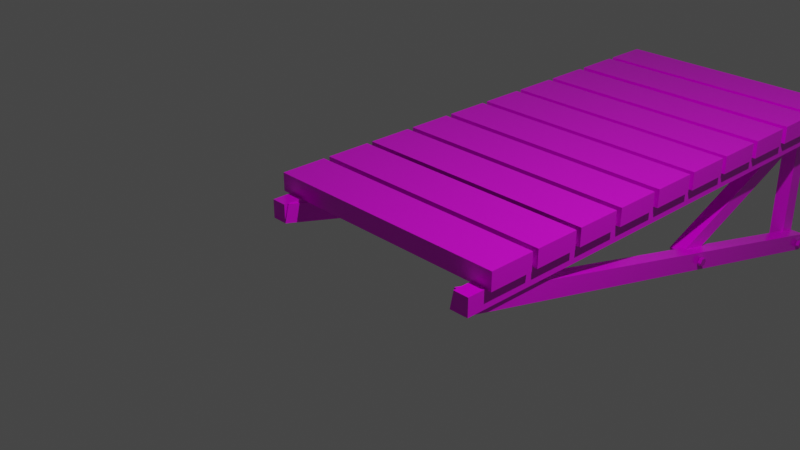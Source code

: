 # Source: pier.blend  (saved by Blender 2.80.75; exported with 4.5.12 LTS)
import bpy
from mathutils import Matrix  # noqa: F401  (used for matrix-valued properties, if any)

bpy.ops.wm.read_factory_settings(use_empty=True)
scene = bpy.context.scene
scene.name = 'Scene'

# ---- collections
col_pier = bpy.data.collections.new('Pier'); scene.collection.children.link(col_pier)
col_environment = bpy.data.collections.new('Environment'); scene.collection.children.link(col_environment)

# ---- images (referenced by path relative to the original .blend; pixels are not part of the script)
import os
ASSET_DIR = os.environ.get("B2B_ASSET_DIR", "")  # directory of the original .blend (textures are referenced by path, not embedded)
HERE = os.path.dirname(os.path.abspath(__file__))  # packed textures are extracted next to this script under _unpacked/

def load_image(name, relpath, width, height, colorspace="sRGB"):
    """Load a texture the original file referenced (path relative to the .blend, or extracted next to this script)."""
    p = next((c for c in (os.path.join(HERE, relpath), os.path.join(ASSET_DIR, relpath)) if relpath and os.path.exists(c)), "")
    if p:
        img = bpy.data.images.load(p, check_existing=True)
        img.name = name
    else:  # same state as the original file: an image datablock whose file is absent (Cycles renders it pink)
        img = bpy.data.images.new(name, width, height)
        img.source = "FILE"
        img.filepath = "//" + (relpath or name)
    img.colorspace_settings.name = colorspace
    return img
img_wooden_table_jpg = load_image('wooden_table.jpg', 'wooden_table.jpg', 1024, 1024, 'sRGB')
img_metal_pipe_jpg = load_image('metal_pipe.jpg', 'metal_pipe.jpg', 1024, 1024, 'sRGB')

# ---- materials (node trees are filled in below, after node groups)
mat_material = bpy.data.materials.new('Material')
mat_material.alpha_threshold = 0.0
mat_material.use_transparent_shadow = False
mat_material.line_color = (0.0, 0.0, 0.0, 1.0)
mat_material_001 = bpy.data.materials.new('Material.001')
mat_material_001.use_transparent_shadow = False

# ---- material node trees
mat_material.use_nodes = True; mat_material.node_tree.nodes.clear()
_N = mat_material.node_tree.nodes; _L = mat_material.node_tree.links
n0 = _N.new('ShaderNodeBsdfPrincipled'); n0.name = 'Principled BSDF'; n0.location = (-77, 272)
n0.distribution = 'GGX'
n0.subsurface_method = 'BURLEY'
n0.inputs[2].default_value = 0.2411
n0.inputs[3].default_value = 1.45
n0.inputs[27].default_value = (0.0, 0.0, 0.0, 1.0)
n0.inputs[28].default_value = 1.0
n1 = _N.new('ShaderNodeTexImage'); n1.name = 'Image Texture'; n1.location = (-423, 267)
n1.image = img_wooden_table_jpg
n2 = _N.new('ShaderNodeOutputMaterial'); n2.name = 'Material Output'; n2.location = (489, 263)
n3 = _N.new('ShaderNodeDisplacement'); n3.name = 'Displacement'; n3.location = (251, 141)
n3.inputs[0].default_value = 0.7
n3.inputs[2].default_value = 1.0
_L.new(n0.outputs[0], n2.inputs[0])
_L.new(n1.outputs[0], n0.inputs[0])
_L.new(n3.outputs[0], n2.inputs[2])
_L.new(n1.outputs[0], n3.inputs[3])
n2.is_active_output = True
mat_material_001.use_nodes = True; mat_material_001.node_tree.nodes.clear()
_N = mat_material_001.node_tree.nodes; _L = mat_material_001.node_tree.links
n0 = _N.new('ShaderNodeOutputMaterial'); n0.name = 'Material Output'; n0.location = (300, 300)
n1 = _N.new('ShaderNodeBsdfPrincipled'); n1.name = 'Principled BSDF'; n1.location = (10, 300)
n1.distribution = 'GGX'
n1.subsurface_method = 'BURLEY'
n1.inputs[1].default_value = 0.5047
n1.inputs[2].default_value = 0.2009
n1.inputs[3].default_value = 1.45
n1.inputs[13].default_value = 0.7523
n1.inputs[27].default_value = (0.0, 0.0, 0.0, 1.0)
n1.inputs[28].default_value = 1.0
n2 = _N.new('ShaderNodeTexImage'); n2.name = 'Image Texture'; n2.location = (-280, 280)
n2.image = img_metal_pipe_jpg
_L.new(n1.outputs[0], n0.inputs[0])
_L.new(n2.outputs[0], n1.inputs[0])
n0.is_active_output = True

# ---- world
world_world = bpy.data.worlds.new('World'); scene.world = world_world
world_world.use_nodes = True; world_world.node_tree.nodes.clear()
_N = world_world.node_tree.nodes; _L = world_world.node_tree.links
n0 = _N.new('ShaderNodeOutputWorld'); n0.name = 'World Output'; n0.location = (300, 300)
n1 = _N.new('ShaderNodeBackground'); n1.name = 'Background'; n1.location = (10, 300)
n1.inputs[0].default_value = (0.05088, 0.05088, 0.05088, 1.0)
_L.new(n1.outputs[0], n0.inputs[0])
n0.is_active_output = True
world_world.color = (0.05088, 0.05088, 0.05088)
world_world.use_sun_shadow = False
world_world.sun_shadow_jitter_overblur = 0.0

# ---- cameras
cam_camera = bpy.data.cameras.new('Camera')
cam_camera.clip_end = 100.0
cam_camera.ortho_scale = 7.314

# ---- lights
light_light = bpy.data.lights.new('Light', 'POINT')
light_light.transmission_factor = 0.0
light_light.energy = 1000.0
light_light.shadow_soft_size = 0.1
light_light.shadow_maximum_resolution = 0.006
light_light.use_absolute_resolution = True

# ---- meshes
me_cube = bpy.data.meshes.new('Cube')
me_cube.from_pydata([(0.4836, 1.0, 1.0), (0.4836, 1.0, -1.0), (0.4836, -1.0, 1.0), (0.4836, -1.0, -1.0), (-0.4836, 1.0, 1.0), (-0.4836, 1.0, -1.0), (-0.4836, -1.0, 1.0), (-0.4836, -1.0, -1.0)], [], [(0, 4, 6, 2), (3, 2, 6, 7), (7, 6, 4, 5), (5, 1, 3, 7), (1, 0, 2, 3), (5, 4, 0, 1)])
_uv = me_cube.uv_layers.new(name='UVMap')
_uv.uv.foreach_set('vector', [0.7756, 0.9945, 0.05149, 0.9945, 0.05149, 0.7745, 0.7756, 0.7745, 0.7376, 0.4408, 0.07067, 0.4408, 0.07067, 0.3334, 0.7376, 0.3334, 0.452, 0.577, 0.548, 0.577, 0.548, 0.673, 0.452, 0.673, 0.6897, 0.2288, 0.05681, 0.2288, 0.05681, 0.01013, 0.6897, 0.01013, 0.1684, 0.6228, 0.3175, 0.6228, 0.3175, 0.7718, 0.1684, 0.7718, 0.7901, 0.2058, 0.03046, 0.2058, 0.03046, 0.08604, 0.7901, 0.08604])
me_cube.materials.append(mat_material)
me_cube.use_remesh_preserve_volume = False
me_cube.use_remesh_preserve_attributes = False
me_cube.use_mirror_vertex_groups = False
me_cube.update()
me_cube_001 = bpy.data.meshes.new('Cube.001')
me_cube_001.from_pydata([(0.4836, 1.0, 1.0), (0.4836, 1.0, -1.0), (0.4836, -1.0, 1.0), (0.4836, -1.0, -1.0), (-0.4836, 1.0, 1.0), (-0.4836, 1.0, -1.0), (-0.4836, -1.0, 1.0), (-0.4836, -1.0, -1.0)], [], [(0, 4, 6, 2), (3, 2, 6, 7), (7, 6, 4, 5), (5, 1, 3, 7), (1, 0, 2, 3), (5, 4, 0, 1)])
_uv = me_cube_001.uv_layers.new(name='UVMap')
_uv.uv.foreach_set('vector', [0.7756, 0.9945, 0.05149, 0.9945, 0.05149, 0.7745, 0.7756, 0.7745, 0.7376, 0.4408, 0.07067, 0.4408, 0.07067, 0.3334, 0.7376, 0.3334, 0.452, 0.577, 0.548, 0.577, 0.548, 0.673, 0.452, 0.673, 0.6897, 0.2288, 0.05681, 0.2288, 0.05681, 0.01013, 0.6897, 0.01013, 0.1684, 0.6228, 0.3175, 0.6228, 0.3175, 0.7718, 0.1684, 0.7718, 0.7901, 0.2058, 0.03046, 0.2058, 0.03046, 0.08604, 0.7901, 0.08604])
me_cube_001.materials.append(mat_material)
me_cube_001.use_remesh_preserve_volume = False
me_cube_001.use_remesh_preserve_attributes = False
me_cube_001.use_mirror_vertex_groups = False
me_cube_001.update()
me_cube_002 = bpy.data.meshes.new('Cube.002')
me_cube_002.from_pydata([(0.4836, 1.0, 1.0), (0.4836, 1.0, -1.0), (0.4836, -1.0, 1.0), (0.4836, -1.0, -1.0), (-0.4836, 1.0, 1.0), (-0.4836, 1.0, -1.0), (-0.4836, -1.0, 1.0), (-0.4836, -1.0, -1.0)], [], [(0, 4, 6, 2), (3, 2, 6, 7), (7, 6, 4, 5), (5, 1, 3, 7), (1, 0, 2, 3), (5, 4, 0, 1)])
_uv = me_cube_002.uv_layers.new(name='UVMap')
_uv.uv.foreach_set('vector', [0.7756, 0.9945, 0.05149, 0.9945, 0.05149, 0.7745, 0.7756, 0.7745, 0.7376, 0.4408, 0.07067, 0.4408, 0.07067, 0.3334, 0.7376, 0.3334, 0.452, 0.577, 0.548, 0.577, 0.548, 0.673, 0.452, 0.673, 0.6897, 0.2288, 0.05681, 0.2288, 0.05681, 0.01013, 0.6897, 0.01013, 0.1684, 0.6228, 0.3175, 0.6228, 0.3175, 0.7718, 0.1684, 0.7718, 0.7901, 0.2058, 0.03046, 0.2058, 0.03046, 0.08604, 0.7901, 0.08604])
me_cube_002.materials.append(mat_material)
me_cube_002.use_remesh_preserve_volume = False
me_cube_002.use_remesh_preserve_attributes = False
me_cube_002.use_mirror_vertex_groups = False
me_cube_002.update()
me_cube_003 = bpy.data.meshes.new('Cube.003')
me_cube_003.from_pydata([(0.4836, 1.0, 1.0), (0.4836, 1.0, -1.0), (0.4836, -1.0, 1.0), (0.4836, -1.0, -1.0), (-0.4836, 1.0, 1.0), (-0.4836, 1.0, -1.0), (-0.4836, -1.0, 1.0), (-0.4836, -1.0, -1.0)], [], [(0, 4, 6, 2), (3, 2, 6, 7), (7, 6, 4, 5), (5, 1, 3, 7), (1, 0, 2, 3), (5, 4, 0, 1)])
_uv = me_cube_003.uv_layers.new(name='UVMap')
_uv.uv.foreach_set('vector', [0.7756, 0.9945, 0.05149, 0.9945, 0.05149, 0.7745, 0.7756, 0.7745, 0.7376, 0.4408, 0.07067, 0.4408, 0.07067, 0.3334, 0.7376, 0.3334, 0.452, 0.577, 0.548, 0.577, 0.548, 0.673, 0.452, 0.673, 0.6897, 0.2288, 0.05681, 0.2288, 0.05681, 0.01013, 0.6897, 0.01013, 0.1684, 0.6228, 0.3175, 0.6228, 0.3175, 0.7718, 0.1684, 0.7718, 0.7901, 0.2058, 0.03046, 0.2058, 0.03046, 0.08604, 0.7901, 0.08604])
me_cube_003.materials.append(mat_material)
me_cube_003.use_remesh_preserve_volume = False
me_cube_003.use_remesh_preserve_attributes = False
me_cube_003.use_mirror_vertex_groups = False
me_cube_003.update()
me_cube_004 = bpy.data.meshes.new('Cube.004')
me_cube_004.from_pydata([(0.4836, 1.0, 1.0), (0.4836, 1.0, -1.0), (0.4836, -1.0, 1.0), (0.4836, -1.0, -1.0), (-0.4836, 1.0, 1.0), (-0.4836, 1.0, -1.0), (-0.4836, -1.0, 1.0), (-0.4836, -1.0, -1.0)], [], [(0, 4, 6, 2), (3, 2, 6, 7), (7, 6, 4, 5), (5, 1, 3, 7), (1, 0, 2, 3), (5, 4, 0, 1)])
_uv = me_cube_004.uv_layers.new(name='UVMap')
_uv.uv.foreach_set('vector', [0.7214, 0.919, 0.1079, 0.919, 0.1079, 0.7326, 0.7214, 0.7326, 0.6892, 0.45, 0.1242, 0.45, 0.1242, 0.359, 0.6892, 0.359, 0.4472, 0.5653, 0.5286, 0.5653, 0.5286, 0.6467, 0.4472, 0.6467, 0.7333, 0.2674, 0.1125, 0.2704, 0.1125, 0.0851, 0.7333, 0.08211, 0.207, 0.6041, 0.3333, 0.6041, 0.3333, 0.7304, 0.207, 0.7304, 0.7337, 0.2509, 0.03281, 0.2535, 0.03281, 0.1337, 0.7337, 0.1494])
me_cube_004.materials.append(mat_material)
me_cube_004.use_remesh_preserve_volume = False
me_cube_004.use_remesh_preserve_attributes = False
me_cube_004.use_mirror_vertex_groups = False
me_cube_004.update()
me_cube_005 = bpy.data.meshes.new('Cube.005')
me_cube_005.from_pydata([(0.4836, 1.0, 1.0), (0.4836, 1.0, -1.0), (0.4836, -1.0, 1.0), (0.4836, -1.0, -1.0), (-0.4836, 1.0, 1.0), (-0.4836, 1.0, -1.0), (-0.4836, -1.0, 1.0), (-0.4836, -1.0, -1.0)], [], [(0, 4, 6, 2), (3, 2, 6, 7), (7, 6, 4, 5), (5, 1, 3, 7), (1, 0, 2, 3), (5, 4, 0, 1)])
_uv = me_cube_005.uv_layers.new(name='UVMap')
_uv.uv.foreach_set('vector', [0.7756, 0.9945, 0.05149, 0.9945, 0.05149, 0.7745, 0.7756, 0.7745, 0.7376, 0.4408, 0.07067, 0.4408, 0.07067, 0.3334, 0.7376, 0.3334, 0.452, 0.577, 0.548, 0.577, 0.548, 0.673, 0.452, 0.673, 0.6897, 0.2288, 0.05681, 0.2288, 0.05681, 0.01013, 0.6897, 0.01013, 0.1684, 0.6228, 0.3175, 0.6228, 0.3175, 0.7718, 0.1684, 0.7718, 0.7901, 0.2058, 0.03046, 0.2058, 0.03046, 0.08604, 0.7901, 0.08604])
me_cube_005.materials.append(mat_material)
me_cube_005.use_remesh_preserve_volume = False
me_cube_005.use_remesh_preserve_attributes = False
me_cube_005.use_mirror_vertex_groups = False
me_cube_005.update()
me_cube_006 = bpy.data.meshes.new('Cube.006')
me_cube_006.from_pydata([(0.4836, 1.0, 1.0), (0.4836, 1.0, -1.0), (0.4836, -1.0, 1.0), (0.4836, -1.0, -1.0), (-0.4836, 1.0, 1.0), (-0.4836, 1.0, -1.0), (-0.4836, -1.0, 1.0), (-0.4836, -1.0, -1.0)], [], [(0, 4, 6, 2), (3, 2, 6, 7), (7, 6, 4, 5), (5, 1, 3, 7), (1, 0, 2, 3), (5, 4, 0, 1)])
_uv = me_cube_006.uv_layers.new(name='UVMap')
_uv.uv.foreach_set('vector', [0.5855, 0.9171, 0.01672, 0.9171, 0.01672, 0.7443, 0.5855, 0.7443, 0.5556, 0.4822, 0.03178, 0.4822, 0.03178, 0.3979, 0.5556, 0.3979, 0.3313, 0.5892, 0.4067, 0.5892, 0.4067, 0.6646, 0.3313, 0.6646, 0.5179, 0.3157, 0.0209, 0.3157, 0.0209, 0.144, 0.5179, 0.144, 0.1086, 0.6252, 0.2256, 0.6252, 0.2256, 0.7422, 0.1086, 0.7422, 0.5969, 0.2977, 0.0002033, 0.2977, 0.0002032, 0.2036, 0.5969, 0.2036])
me_cube_006.materials.append(mat_material)
me_cube_006.use_remesh_preserve_volume = False
me_cube_006.use_remesh_preserve_attributes = False
me_cube_006.use_mirror_vertex_groups = False
me_cube_006.update()
me_cube_007 = bpy.data.meshes.new('Cube.007')
me_cube_007.from_pydata([(0.4836, 1.0, 1.0), (0.4836, 1.0, -1.0), (0.4836, -1.0, 1.0), (0.4836, -1.0, -1.0), (-0.4836, 1.0, 1.0), (-0.4836, 1.0, -1.0), (-0.4836, -1.0, 1.0), (-0.4836, -1.0, -1.0)], [], [(0, 4, 6, 2), (3, 2, 6, 7), (7, 6, 4, 5), (5, 1, 3, 7), (1, 0, 2, 3), (5, 4, 0, 1)])
_uv = me_cube_007.uv_layers.new(name='UVMap')
_uv.uv.foreach_set('vector', [0.7756, 0.9945, 0.05149, 0.9945, 0.05149, 0.7745, 0.7756, 0.7745, 0.7376, 0.4408, 0.07067, 0.4408, 0.07067, 0.3334, 0.7376, 0.3334, 0.452, 0.577, 0.548, 0.577, 0.548, 0.673, 0.452, 0.673, 0.6897, 0.2288, 0.05681, 0.2288, 0.05681, 0.01013, 0.6897, 0.01013, 0.1684, 0.6228, 0.3175, 0.6228, 0.3175, 0.7718, 0.1684, 0.7718, 0.7901, 0.2058, 0.03046, 0.2058, 0.03046, 0.08604, 0.7901, 0.08604])
me_cube_007.materials.append(mat_material)
me_cube_007.use_remesh_preserve_volume = False
me_cube_007.use_remesh_preserve_attributes = False
me_cube_007.use_mirror_vertex_groups = False
me_cube_007.update()
me_cube_008 = bpy.data.meshes.new('Cube.008')
me_cube_008.from_pydata([(0.4836, 1.0, 1.0), (0.4836, 1.0, -1.0), (0.4836, -1.0, 1.0), (0.4836, -1.0, -1.0), (-0.4836, 1.0, 1.0), (-0.4836, 1.0, -1.0), (-0.4836, -1.0, 1.0), (-0.4836, -1.0, -1.0)], [], [(0, 4, 6, 2), (3, 2, 6, 7), (7, 6, 4, 5), (5, 1, 3, 7), (1, 0, 2, 3), (5, 4, 0, 1)])
_uv = me_cube_008.uv_layers.new(name='UVMap')
_uv.uv.foreach_set('vector', [0.7756, 0.9945, 0.05149, 0.9945, 0.05149, 0.7745, 0.7756, 0.7745, 0.7376, 0.4408, 0.07067, 0.4408, 0.07067, 0.3334, 0.7376, 0.3334, 0.452, 0.577, 0.548, 0.577, 0.548, 0.673, 0.452, 0.673, 0.6897, 0.2288, 0.05681, 0.2288, 0.05681, 0.01013, 0.6897, 0.01013, 0.1684, 0.6228, 0.3175, 0.6228, 0.3175, 0.7718, 0.1684, 0.7718, 0.7901, 0.2058, 0.03046, 0.2058, 0.03046, 0.08604, 0.7901, 0.08604])
me_cube_008.materials.append(mat_material)
me_cube_008.use_remesh_preserve_volume = False
me_cube_008.use_remesh_preserve_attributes = False
me_cube_008.use_mirror_vertex_groups = False
me_cube_008.update()
me_cube_009 = bpy.data.meshes.new('Cube.009')
me_cube_009.from_pydata([(0.4836, 1.0, 1.0), (0.4836, 1.0, -1.0), (0.4836, -1.0, 1.0), (0.4836, -1.0, -1.0), (-0.4836, 1.0, 1.0), (-0.4836, 1.0, -1.0), (-0.4836, -1.0, 1.0), (-0.4836, -1.0, -1.0)], [], [(0, 4, 6, 2), (3, 2, 6, 7), (7, 6, 4, 5), (5, 1, 3, 7), (1, 0, 2, 3), (5, 4, 0, 1)])
_uv = me_cube_009.uv_layers.new(name='UVMap')
_uv.uv.foreach_set('vector', [0.7756, 0.9945, 0.05149, 0.9945, 0.05149, 0.7745, 0.7756, 0.7745, 0.7376, 0.4408, 0.07067, 0.4408, 0.07067, 0.3334, 0.7376, 0.3334, 0.452, 0.577, 0.548, 0.577, 0.548, 0.673, 0.452, 0.673, 0.6897, 0.2288, 0.05681, 0.2288, 0.05681, 0.01013, 0.6897, 0.01013, 0.1684, 0.6228, 0.3175, 0.6228, 0.3175, 0.7718, 0.1684, 0.7718, 0.7901, 0.2058, 0.03046, 0.2058, 0.03046, 0.08604, 0.7901, 0.08604])
me_cube_009.materials.append(mat_material)
me_cube_009.use_remesh_preserve_volume = False
me_cube_009.use_remesh_preserve_attributes = False
me_cube_009.use_mirror_vertex_groups = False
me_cube_009.update()
me_cube_010 = bpy.data.meshes.new('Cube.010')
me_cube_010.from_pydata([(0.4836, 1.0, 1.0), (0.4836, 1.0, -1.0), (0.4836, -1.0, 1.0), (0.4836, -1.0, -1.0), (-0.4836, 1.0, 1.0), (-0.4836, 1.0, -1.0), (-0.4836, -1.0, 1.0), (-0.4836, -1.0, -1.0)], [], [(0, 4, 6, 2), (3, 2, 6, 7), (7, 6, 4, 5), (5, 1, 3, 7), (1, 0, 2, 3), (5, 4, 0, 1)])
_uv = me_cube_010.uv_layers.new(name='UVMap')
_uv.uv.foreach_set('vector', [0.5855, 0.9171, 0.01672, 0.9171, 0.01672, 0.7443, 0.5855, 0.7443, 0.5556, 0.4822, 0.03178, 0.4822, 0.03178, 0.3979, 0.5556, 0.3979, 0.3313, 0.5892, 0.4067, 0.5892, 0.4067, 0.6646, 0.3313, 0.6646, 0.5179, 0.3157, 0.0209, 0.3157, 0.0209, 0.144, 0.5179, 0.144, 0.1086, 0.6252, 0.2256, 0.6252, 0.2256, 0.7422, 0.1086, 0.7422, 0.5969, 0.2977, 0.0002033, 0.2977, 0.0002032, 0.2036, 0.5969, 0.2036])
me_cube_010.materials.append(mat_material)
me_cube_010.use_remesh_preserve_volume = False
me_cube_010.use_remesh_preserve_attributes = False
me_cube_010.use_mirror_vertex_groups = False
me_cube_010.update()
me_cube_011 = bpy.data.meshes.new('Cube.011')
me_cube_011.from_pydata([(0.4836, 1.0, 1.0), (0.4836, 1.0, -1.0), (0.4836, -1.0, 1.0), (0.4836, -1.0, -1.0), (-0.4836, 1.0, 1.0), (-0.4836, 1.0, -1.0), (-0.4836, -1.0, 1.0), (-0.4836, -1.0, -1.0)], [], [(0, 4, 6, 2), (3, 2, 6, 7), (7, 6, 4, 5), (5, 1, 3, 7), (1, 0, 2, 3), (5, 4, 0, 1)])
_uv = me_cube_011.uv_layers.new(name='UVMap')
_uv.uv.foreach_set('vector', [0.5855, 0.9171, 0.01672, 0.9171, 0.01672, 0.7443, 0.5855, 0.7443, 0.5556, 0.4822, 0.03178, 0.4822, 0.03178, 0.3979, 0.5556, 0.3979, 0.3313, 0.5892, 0.4067, 0.5892, 0.4067, 0.6646, 0.3313, 0.6646, 0.5179, 0.3157, 0.0209, 0.3157, 0.0209, 0.144, 0.5179, 0.144, 0.1086, 0.6252, 0.2256, 0.6252, 0.2256, 0.7422, 0.1086, 0.7422, 0.5969, 0.2977, 0.0002033, 0.2977, 0.0002032, 0.2036, 0.5969, 0.2036])
me_cube_011.materials.append(mat_material)
me_cube_011.use_remesh_preserve_volume = False
me_cube_011.use_remesh_preserve_attributes = False
me_cube_011.use_mirror_vertex_groups = False
me_cube_011.update()
me_cube_012 = bpy.data.meshes.new('Cube.012')
me_cube_012.from_pydata([(0.4836, 1.0, 1.0), (0.4836, 1.0, -1.0), (0.4836, -1.0, 1.0), (0.4836, -1.0, -1.0), (-0.4836, 1.0, 1.0), (-0.4836, 1.0, -1.0), (-0.4836, -1.0, 1.0), (-0.4836, -1.0, -1.0)], [], [(0, 4, 6, 2), (3, 2, 6, 7), (7, 6, 4, 5), (5, 1, 3, 7), (1, 0, 2, 3), (5, 4, 0, 1)])
_uv = me_cube_012.uv_layers.new(name='UVMap')
_uv.uv.foreach_set('vector', [0.5855, 0.9171, 0.01672, 0.9171, 0.01672, 0.7443, 0.5855, 0.7443, 0.5556, 0.4822, 0.03178, 0.4822, 0.03178, 0.3979, 0.5556, 0.3979, 0.3313, 0.5892, 0.4067, 0.5892, 0.4067, 0.6646, 0.3313, 0.6646, 0.5179, 0.3157, 0.0209, 0.3157, 0.0209, 0.144, 0.5179, 0.144, 0.1086, 0.6252, 0.2256, 0.6252, 0.2256, 0.7422, 0.1086, 0.7422, 0.5969, 0.2977, 0.0002033, 0.2977, 0.0002032, 0.2036, 0.5969, 0.2036])
me_cube_012.materials.append(mat_material)
me_cube_012.use_remesh_preserve_volume = False
me_cube_012.use_remesh_preserve_attributes = False
me_cube_012.use_mirror_vertex_groups = False
me_cube_012.update()
me_cube_013 = bpy.data.meshes.new('Cube.013')
me_cube_013.from_pydata([(0.4836, 1.0, 1.0), (0.4836, 1.0, -1.0), (0.4836, -1.0, 1.0), (0.4836, -1.0, -1.0), (-0.4836, 1.0, 1.0), (-0.4836, 1.0, -1.0), (-0.4836, -1.0, 1.0), (-0.4836, -1.0, -1.0)], [], [(0, 4, 6, 2), (3, 2, 6, 7), (7, 6, 4, 5), (5, 1, 3, 7), (1, 0, 2, 3), (5, 4, 0, 1)])
_uv = me_cube_013.uv_layers.new(name='UVMap')
_uv.uv.foreach_set('vector', [0.9532, 0.9304, 0.03748, 0.9304, 0.03748, 0.7576, 0.9532, 0.7576, 0.9052, 0.4956, 0.06174, 0.4956, 0.06174, 0.4112, 0.9052, 0.4112, 0.5439, 0.6025, 0.6654, 0.6025, 0.6654, 0.678, 0.5439, 0.678, 0.8445, 0.3291, 0.04422, 0.3291, 0.04422, 0.1573, 0.8445, 0.1573, 0.1854, 0.6385, 0.3738, 0.6385, 0.3738, 0.7555, 0.1854, 0.7555, 0.9716, 0.311, 0.01089, 0.311, 0.01089, 0.2169, 0.9716, 0.2169])
me_cube_013.materials.append(mat_material)
me_cube_013.use_remesh_preserve_volume = False
me_cube_013.use_remesh_preserve_attributes = False
me_cube_013.use_mirror_vertex_groups = False
me_cube_013.update()
me_cube_014 = bpy.data.meshes.new('Cube.014')
me_cube_014.from_pydata([(0.4836, 1.0, 1.0), (0.4836, 1.0, -1.0), (0.4836, -1.0, 1.0), (0.4836, -1.0, -1.0), (-0.4836, 1.0, 1.0), (-0.4836, 1.0, -1.0), (-0.4836, -1.0, 1.0), (-0.4836, -1.0, -1.0)], [], [(0, 4, 6, 2), (3, 2, 6, 7), (7, 6, 4, 5), (5, 1, 3, 7), (1, 0, 2, 3), (5, 4, 0, 1)])
_uv = me_cube_014.uv_layers.new(name='UVMap')
_uv.uv.foreach_set('vector', [0.5855, 0.9171, 0.01672, 0.9171, 0.01672, 0.7443, 0.5855, 0.7443, 0.5556, 0.4822, 0.03178, 0.4822, 0.03178, 0.3979, 0.5556, 0.3979, 0.3313, 0.5892, 0.4067, 0.5892, 0.4067, 0.6646, 0.3313, 0.6646, 0.5179, 0.3157, 0.0209, 0.3157, 0.0209, 0.144, 0.5179, 0.144, 0.1086, 0.6252, 0.2256, 0.6252, 0.2256, 0.7422, 0.1086, 0.7422, 0.5969, 0.2977, 0.0002033, 0.2977, 0.0002032, 0.2036, 0.5969, 0.2036])
me_cube_014.materials.append(mat_material)
me_cube_014.use_remesh_preserve_volume = False
me_cube_014.use_remesh_preserve_attributes = False
me_cube_014.use_mirror_vertex_groups = False
me_cube_014.update()
me_cube_016 = bpy.data.meshes.new('Cube.016')
me_cube_016.from_pydata([(0.4836, 1.0, 1.0), (0.4836, 1.0, -1.0), (0.4836, -1.0, 1.0), (0.4836, -1.0, -1.0), (-0.4836, 1.0, 1.0), (-0.4836, 1.0, -1.0), (-0.4836, -1.0, 1.0), (-0.4836, -1.0, -1.0)], [], [(0, 4, 6, 2), (3, 2, 6, 7), (7, 6, 4, 5), (5, 1, 3, 7), (1, 0, 2, 3), (5, 4, 0, 1)])
_uv = me_cube_016.uv_layers.new(name='UVMap')
_uv.uv.foreach_set('vector', [0.9532, 0.9304, 0.03748, 0.9304, 0.03748, 0.7576, 0.9532, 0.7576, 0.9052, 0.4956, 0.06174, 0.4956, 0.06174, 0.4112, 0.9052, 0.4112, 0.5439, 0.6025, 0.6654, 0.6025, 0.6654, 0.678, 0.5439, 0.678, 0.8445, 0.3291, 0.04422, 0.3291, 0.04422, 0.1573, 0.8445, 0.1573, 0.1854, 0.6385, 0.3738, 0.6385, 0.3738, 0.7555, 0.1854, 0.7555, 0.9716, 0.311, 0.01089, 0.311, 0.01089, 0.2169, 0.9716, 0.2169])
me_cube_016.materials.append(mat_material)
me_cube_016.use_remesh_preserve_volume = False
me_cube_016.use_remesh_preserve_attributes = False
me_cube_016.use_mirror_vertex_groups = False
me_cube_016.update()
me_cube_017 = bpy.data.meshes.new('Cube.017')
me_cube_017.from_pydata([(0.4836, 1.0, 1.0), (0.4836, 1.0, -1.0), (0.4836, -1.0, 1.0), (0.4836, -1.0, -1.0), (-0.4836, 1.0, 1.0), (-0.4836, 1.0, -1.0), (-0.4836, -1.0, 1.0), (-0.4836, -1.0, -1.0)], [], [(0, 4, 6, 2), (3, 2, 6, 7), (7, 6, 4, 5), (5, 1, 3, 7), (1, 0, 2, 3), (5, 4, 0, 1)])
_uv = me_cube_017.uv_layers.new(name='UVMap')
_uv.uv.foreach_set('vector', [0.9532, 0.9304, 0.03748, 0.9304, 0.03748, 0.7576, 0.9532, 0.7576, 0.9052, 0.4956, 0.06174, 0.4956, 0.06174, 0.4112, 0.9052, 0.4112, 0.5439, 0.6025, 0.6654, 0.6025, 0.6654, 0.678, 0.5439, 0.678, 0.8445, 0.3291, 0.04422, 0.3291, 0.04422, 0.1573, 0.8445, 0.1573, 0.1854, 0.6385, 0.3738, 0.6385, 0.3738, 0.7555, 0.1854, 0.7555, 0.9716, 0.311, 0.01089, 0.311, 0.01089, 0.2169, 0.9716, 0.2169])
me_cube_017.materials.append(mat_material)
me_cube_017.use_remesh_preserve_volume = False
me_cube_017.use_remesh_preserve_attributes = False
me_cube_017.use_mirror_vertex_groups = False
me_cube_017.update()
me_cube_018 = bpy.data.meshes.new('Cube.018')
me_cube_018.from_pydata([(0.4836, 1.0, 1.0), (0.4836, 1.0, -1.0), (0.4836, -1.0, 1.0), (0.4836, -1.0, -1.0), (-0.4836, 1.0, 1.0), (-0.4836, 1.0, -1.0), (-0.4836, -1.0, 1.0), (-0.4836, -1.0, -1.0)], [], [(0, 4, 6, 2), (3, 2, 6, 7), (7, 6, 4, 5), (5, 1, 3, 7), (1, 0, 2, 3), (5, 4, 0, 1)])
_uv = me_cube_018.uv_layers.new(name='UVMap')
_uv.uv.foreach_set('vector', [0.9532, 0.9304, 0.03748, 0.9304, 0.03748, 0.7576, 0.9532, 0.7576, 0.9052, 0.4956, 0.06174, 0.4956, 0.06174, 0.4112, 0.9052, 0.4112, 0.5439, 0.6025, 0.6654, 0.6025, 0.6654, 0.678, 0.5439, 0.678, 0.8445, 0.3291, 0.04422, 0.3291, 0.04422, 0.1573, 0.8445, 0.1573, 0.1854, 0.6385, 0.3738, 0.6385, 0.3738, 0.7555, 0.1854, 0.7555, 0.9716, 0.311, 0.01089, 0.311, 0.01089, 0.2169, 0.9716, 0.2169])
me_cube_018.materials.append(mat_material)
me_cube_018.use_remesh_preserve_volume = False
me_cube_018.use_remesh_preserve_attributes = False
me_cube_018.use_mirror_vertex_groups = False
me_cube_018.update()
me_cylinder = bpy.data.meshes.new('Cylinder')
me_cylinder.from_pydata([(0.0, 1.0, -1.0), (0.0, 1.0, 1.0), (0.866, 0.5, -1.0), (0.866, 0.5, 1.0), (0.866, -0.5, -1.0), (0.866, -0.5, 1.0), (-8.742e-08, -1.0, -1.0), (-8.742e-08, -1.0, 1.0), (-0.866, -0.5, -1.0), (-0.866, -0.5, 1.0), (-0.866, 0.5, -1.0), (-0.866, 0.5, 1.0)], [], [(0, 1, 3, 2), (2, 3, 5, 4), (4, 5, 7, 6), (6, 7, 9, 8), (8, 9, 11, 10), (10, 11, 1, 0), (0, 2, 4, 6, 8, 10)])
_uv = me_cylinder.uv_layers.new(name='UVMap')
_uv.uv.foreach_set('vector', [1.0, 0.5, 1.0, 1.0, 0.8333, 1.0, 0.8333, 0.5, 0.8333, 0.5, 0.8333, 1.0, 0.6667, 1.0, 0.6667, 0.5, 0.6667, 0.5, 0.6667, 1.0, 0.5, 1.0, 0.5, 0.5, 0.5, 0.5, 0.5, 1.0, 0.3333, 1.0, 0.3333, 0.5, 0.3333, 0.5, 0.3333, 1.0, 0.1667, 1.0, 0.1667, 0.5, 0.1667, 0.5, 0.1667, 1.0, -8.941e-08, 1.0, -8.941e-08, 0.5, 0.75, 0.49, 0.9578, 0.37, 0.9578, 0.13, 0.75, 0.01, 0.5422, 0.13, 0.5422, 0.37])
me_cylinder.materials.append(mat_material_001)
me_cylinder.use_remesh_preserve_volume = False
me_cylinder.use_remesh_preserve_attributes = False
me_cylinder.use_mirror_vertex_groups = False
me_cylinder.update()
me_cylinder_001 = bpy.data.meshes.new('Cylinder.001')
me_cylinder_001.from_pydata([(0.0, 1.0, -1.0), (0.0, 1.0, 1.0), (0.866, 0.5, -1.0), (0.866, 0.5, 1.0), (0.866, -0.5, -1.0), (0.866, -0.5, 1.0), (-8.742e-08, -1.0, -1.0), (-8.742e-08, -1.0, 1.0), (-0.866, -0.5, -1.0), (-0.866, -0.5, 1.0), (-0.866, 0.5, -1.0), (-0.866, 0.5, 1.0)], [], [(0, 1, 3, 2), (2, 3, 5, 4), (4, 5, 7, 6), (6, 7, 9, 8), (8, 9, 11, 10), (10, 11, 1, 0), (0, 2, 4, 6, 8, 10)])
_uv = me_cylinder_001.uv_layers.new(name='UVMap')
_uv.uv.foreach_set('vector', [1.0, 0.5, 1.0, 1.0, 0.8333, 1.0, 0.8333, 0.5, 0.8333, 0.5, 0.8333, 1.0, 0.6667, 1.0, 0.6667, 0.5, 0.6667, 0.5, 0.6667, 1.0, 0.5, 1.0, 0.5, 0.5, 0.5, 0.5, 0.5, 1.0, 0.3333, 1.0, 0.3333, 0.5, 0.3333, 0.5, 0.3333, 1.0, 0.1667, 1.0, 0.1667, 0.5, 0.1667, 0.5, 0.1667, 1.0, -8.941e-08, 1.0, -8.941e-08, 0.5, 0.75, 0.49, 0.9578, 0.37, 0.9578, 0.13, 0.75, 0.01, 0.5422, 0.13, 0.5422, 0.37])
me_cylinder_001.materials.append(mat_material_001)
me_cylinder_001.use_remesh_preserve_volume = False
me_cylinder_001.use_remesh_preserve_attributes = False
me_cylinder_001.use_mirror_vertex_groups = False
me_cylinder_001.update()
me_cylinder_002 = bpy.data.meshes.new('Cylinder.002')
me_cylinder_002.from_pydata([(0.0, 1.0, -1.0), (0.0, 1.0, 1.0), (0.866, 0.5, -1.0), (0.866, 0.5, 1.0), (0.866, -0.5, -1.0), (0.866, -0.5, 1.0), (-8.742e-08, -1.0, -1.0), (-8.742e-08, -1.0, 1.0), (-0.866, -0.5, -1.0), (-0.866, -0.5, 1.0), (-0.866, 0.5, -1.0), (-0.866, 0.5, 1.0)], [], [(0, 1, 3, 2), (2, 3, 5, 4), (4, 5, 7, 6), (6, 7, 9, 8), (8, 9, 11, 10), (10, 11, 1, 0), (0, 2, 4, 6, 8, 10)])
_uv = me_cylinder_002.uv_layers.new(name='UVMap')
_uv.uv.foreach_set('vector', [1.0, 0.5, 1.0, 1.0, 0.8333, 1.0, 0.8333, 0.5, 0.8333, 0.5, 0.8333, 1.0, 0.6667, 1.0, 0.6667, 0.5, 0.6667, 0.5, 0.6667, 1.0, 0.5, 1.0, 0.5, 0.5, 0.5, 0.5, 0.5, 1.0, 0.3333, 1.0, 0.3333, 0.5, 0.3333, 0.5, 0.3333, 1.0, 0.1667, 1.0, 0.1667, 0.5, 0.1667, 0.5, 0.1667, 1.0, -8.941e-08, 1.0, -8.941e-08, 0.5, 0.75, 0.49, 0.9578, 0.37, 0.9578, 0.13, 0.75, 0.01, 0.5422, 0.13, 0.5422, 0.37])
me_cylinder_002.materials.append(mat_material_001)
me_cylinder_002.use_remesh_preserve_volume = False
me_cylinder_002.use_remesh_preserve_attributes = False
me_cylinder_002.use_mirror_vertex_groups = False
me_cylinder_002.update()
me_cylinder_003 = bpy.data.meshes.new('Cylinder.003')
me_cylinder_003.from_pydata([(0.0, 1.0, -1.0), (0.0, 1.0, 1.0), (0.866, 0.5, -1.0), (0.866, 0.5, 1.0), (0.866, -0.5, -1.0), (0.866, -0.5, 1.0), (-8.742e-08, -1.0, -1.0), (-8.742e-08, -1.0, 1.0), (-0.866, -0.5, -1.0), (-0.866, -0.5, 1.0), (-0.866, 0.5, -1.0), (-0.866, 0.5, 1.0)], [], [(0, 1, 3, 2), (2, 3, 5, 4), (4, 5, 7, 6), (6, 7, 9, 8), (8, 9, 11, 10), (10, 11, 1, 0), (0, 2, 4, 6, 8, 10)])
_uv = me_cylinder_003.uv_layers.new(name='UVMap')
_uv.uv.foreach_set('vector', [1.0, 0.5, 1.0, 1.0, 0.8333, 1.0, 0.8333, 0.5, 0.8333, 0.5, 0.8333, 1.0, 0.6667, 1.0, 0.6667, 0.5, 0.6667, 0.5, 0.6667, 1.0, 0.5, 1.0, 0.5, 0.5, 0.5, 0.5, 0.5, 1.0, 0.3333, 1.0, 0.3333, 0.5, 0.3333, 0.5, 0.3333, 1.0, 0.1667, 1.0, 0.1667, 0.5, 0.1667, 0.5, 0.1667, 1.0, -8.941e-08, 1.0, -8.941e-08, 0.5, 0.75, 0.49, 0.9578, 0.37, 0.9578, 0.13, 0.75, 0.01, 0.5422, 0.13, 0.5422, 0.37])
me_cylinder_003.materials.append(mat_material_001)
me_cylinder_003.use_remesh_preserve_volume = False
me_cylinder_003.use_remesh_preserve_attributes = False
me_cylinder_003.use_mirror_vertex_groups = False
me_cylinder_003.update()
me_cylinder_004 = bpy.data.meshes.new('Cylinder.004')
me_cylinder_004.from_pydata([(0.0, 1.0, -1.0), (0.0, 1.0, 1.0), (0.866, 0.5, -1.0), (0.866, 0.5, 1.0), (0.866, -0.5, -1.0), (0.866, -0.5, 1.0), (-8.742e-08, -1.0, -1.0), (-8.742e-08, -1.0, 1.0), (-0.866, -0.5, -1.0), (-0.866, -0.5, 1.0), (-0.866, 0.5, -1.0), (-0.866, 0.5, 1.0)], [], [(0, 1, 3, 2), (2, 3, 5, 4), (4, 5, 7, 6), (6, 7, 9, 8), (8, 9, 11, 10), (10, 11, 1, 0), (0, 2, 4, 6, 8, 10)])
_uv = me_cylinder_004.uv_layers.new(name='UVMap')
_uv.uv.foreach_set('vector', [1.0, 0.5, 1.0, 1.0, 0.8333, 1.0, 0.8333, 0.5, 0.8333, 0.5, 0.8333, 1.0, 0.6667, 1.0, 0.6667, 0.5, 0.6667, 0.5, 0.6667, 1.0, 0.5, 1.0, 0.5, 0.5, 0.5, 0.5, 0.5, 1.0, 0.3333, 1.0, 0.3333, 0.5, 0.3333, 0.5, 0.3333, 1.0, 0.1667, 1.0, 0.1667, 0.5, 0.1667, 0.5, 0.1667, 1.0, -8.941e-08, 1.0, -8.941e-08, 0.5, 0.75, 0.49, 0.9578, 0.37, 0.9578, 0.13, 0.75, 0.01, 0.5422, 0.13, 0.5422, 0.37])
me_cylinder_004.materials.append(mat_material_001)
me_cylinder_004.use_remesh_preserve_volume = False
me_cylinder_004.use_remesh_preserve_attributes = False
me_cylinder_004.use_mirror_vertex_groups = False
me_cylinder_004.update()
me_cylinder_005 = bpy.data.meshes.new('Cylinder.005')
me_cylinder_005.from_pydata([(0.0, 1.0, -1.0), (0.0, 1.0, 1.0), (0.866, 0.5, -1.0), (0.866, 0.5, 1.0), (0.866, -0.5, -1.0), (0.866, -0.5, 1.0), (-8.742e-08, -1.0, -1.0), (-8.742e-08, -1.0, 1.0), (-0.866, -0.5, -1.0), (-0.866, -0.5, 1.0), (-0.866, 0.5, -1.0), (-0.866, 0.5, 1.0)], [], [(0, 1, 3, 2), (2, 3, 5, 4), (4, 5, 7, 6), (6, 7, 9, 8), (8, 9, 11, 10), (10, 11, 1, 0), (0, 2, 4, 6, 8, 10)])
_uv = me_cylinder_005.uv_layers.new(name='UVMap')
_uv.uv.foreach_set('vector', [1.0, 0.5, 1.0, 1.0, 0.8333, 1.0, 0.8333, 0.5, 0.8333, 0.5, 0.8333, 1.0, 0.6667, 1.0, 0.6667, 0.5, 0.6667, 0.5, 0.6667, 1.0, 0.5, 1.0, 0.5, 0.5, 0.5, 0.5, 0.5, 1.0, 0.3333, 1.0, 0.3333, 0.5, 0.3333, 0.5, 0.3333, 1.0, 0.1667, 1.0, 0.1667, 0.5, 0.1667, 0.5, 0.1667, 1.0, -8.941e-08, 1.0, -8.941e-08, 0.5, 0.75, 0.49, 0.9578, 0.37, 0.9578, 0.13, 0.75, 0.01, 0.5422, 0.13, 0.5422, 0.37])
me_cylinder_005.materials.append(mat_material_001)
me_cylinder_005.use_remesh_preserve_volume = False
me_cylinder_005.use_remesh_preserve_attributes = False
me_cylinder_005.use_mirror_vertex_groups = False
me_cylinder_005.update()
me_cylinder_006 = bpy.data.meshes.new('Cylinder.006')
me_cylinder_006.from_pydata([(0.0, 1.0, -1.0), (0.0, 1.0, 1.0), (0.866, 0.5, -1.0), (0.866, 0.5, 1.0), (0.866, -0.5, -1.0), (0.866, -0.5, 1.0), (-8.742e-08, -1.0, -1.0), (-8.742e-08, -1.0, 1.0), (-0.866, -0.5, -1.0), (-0.866, -0.5, 1.0), (-0.866, 0.5, -1.0), (-0.866, 0.5, 1.0)], [], [(0, 1, 3, 2), (2, 3, 5, 4), (4, 5, 7, 6), (6, 7, 9, 8), (8, 9, 11, 10), (10, 11, 1, 0), (0, 2, 4, 6, 8, 10)])
_uv = me_cylinder_006.uv_layers.new(name='UVMap')
_uv.uv.foreach_set('vector', [1.0, 0.5, 1.0, 1.0, 0.8333, 1.0, 0.8333, 0.5, 0.8333, 0.5, 0.8333, 1.0, 0.6667, 1.0, 0.6667, 0.5, 0.6667, 0.5, 0.6667, 1.0, 0.5, 1.0, 0.5, 0.5, 0.5, 0.5, 0.5, 1.0, 0.3333, 1.0, 0.3333, 0.5, 0.3333, 0.5, 0.3333, 1.0, 0.1667, 1.0, 0.1667, 0.5, 0.1667, 0.5, 0.1667, 1.0, -8.941e-08, 1.0, -8.941e-08, 0.5, 0.75, 0.49, 0.9578, 0.37, 0.9578, 0.13, 0.75, 0.01, 0.5422, 0.13, 0.5422, 0.37])
me_cylinder_006.materials.append(mat_material_001)
me_cylinder_006.use_remesh_preserve_volume = False
me_cylinder_006.use_remesh_preserve_attributes = False
me_cylinder_006.use_mirror_vertex_groups = False
me_cylinder_006.update()
me_cylinder_007 = bpy.data.meshes.new('Cylinder.007')
me_cylinder_007.from_pydata([(0.0, 1.0, -1.0), (0.0, 1.0, 1.0), (0.866, 0.5, -1.0), (0.866, 0.5, 1.0), (0.866, -0.5, -1.0), (0.866, -0.5, 1.0), (-8.742e-08, -1.0, -1.0), (-8.742e-08, -1.0, 1.0), (-0.866, -0.5, -1.0), (-0.866, -0.5, 1.0), (-0.866, 0.5, -1.0), (-0.866, 0.5, 1.0)], [], [(0, 1, 3, 2), (2, 3, 5, 4), (4, 5, 7, 6), (6, 7, 9, 8), (8, 9, 11, 10), (10, 11, 1, 0), (0, 2, 4, 6, 8, 10)])
_uv = me_cylinder_007.uv_layers.new(name='UVMap')
_uv.uv.foreach_set('vector', [1.0, 0.5, 1.0, 1.0, 0.8333, 1.0, 0.8333, 0.5, 0.8333, 0.5, 0.8333, 1.0, 0.6667, 1.0, 0.6667, 0.5, 0.6667, 0.5, 0.6667, 1.0, 0.5, 1.0, 0.5, 0.5, 0.5, 0.5, 0.5, 1.0, 0.3333, 1.0, 0.3333, 0.5, 0.3333, 0.5, 0.3333, 1.0, 0.1667, 1.0, 0.1667, 0.5, 0.1667, 0.5, 0.1667, 1.0, -8.941e-08, 1.0, -8.941e-08, 0.5, 0.75, 0.49, 0.9578, 0.37, 0.9578, 0.13, 0.75, 0.01, 0.5422, 0.13, 0.5422, 0.37])
me_cylinder_007.materials.append(mat_material_001)
me_cylinder_007.use_remesh_preserve_volume = False
me_cylinder_007.use_remesh_preserve_attributes = False
me_cylinder_007.use_mirror_vertex_groups = False
me_cylinder_007.update()
me_cylinder_008 = bpy.data.meshes.new('Cylinder.008')
me_cylinder_008.from_pydata([], [], [])
_uv = me_cylinder_008.uv_layers.new(name='UVMap')
_uv.uv.foreach_set('vector', [])
me_cylinder_008.materials.append(mat_material_001)
me_cylinder_008.use_remesh_preserve_volume = False
me_cylinder_008.use_remesh_preserve_attributes = False
me_cylinder_008.use_mirror_vertex_groups = False
me_cylinder_008.update()

# ---- objects
ob_pier = bpy.data.objects.new('Pier', me_cube)
ob_wood_001 = bpy.data.objects.new('Wood.001', me_cube_001)
ob_wood_002 = bpy.data.objects.new('Wood.002', me_cube_002)
ob_wood_003 = bpy.data.objects.new('Wood.003', me_cube_003)
ob_wood_004 = bpy.data.objects.new('Wood.004', me_cube_004)
ob_wood_005 = bpy.data.objects.new('Wood.005', me_cube_005)
ob_wood_006 = bpy.data.objects.new('Wood.006', me_cube_006)
ob_wood_007 = bpy.data.objects.new('Wood.007', me_cube_007)
ob_wood_008 = bpy.data.objects.new('Wood.008', me_cube_008)
ob_wood_009 = bpy.data.objects.new('Wood.009', me_cube_009)
ob_wood_010 = bpy.data.objects.new('Wood.010', me_cube_010)
ob_wood_011 = bpy.data.objects.new('Wood.011', me_cube_011)
ob_wood_012 = bpy.data.objects.new('Wood.012', me_cube_012)
ob_wood_013 = bpy.data.objects.new('Wood.013', me_cube_013)
ob_wood_014 = bpy.data.objects.new('Wood.014', me_cube_014)
ob_wood_016 = bpy.data.objects.new('Wood.016', me_cube_016)
ob_wood_017 = bpy.data.objects.new('Wood.017', me_cube_017)
ob_wood_015 = bpy.data.objects.new('Wood.015', me_cube_018)
ob_cylinder = bpy.data.objects.new('Cylinder', me_cylinder)
ob_cylinder_001 = bpy.data.objects.new('Cylinder.001', me_cylinder_001)
ob_cylinder_002 = bpy.data.objects.new('Cylinder.002', me_cylinder_002)
ob_cylinder_003 = bpy.data.objects.new('Cylinder.003', me_cylinder_003)
ob_cylinder_004 = bpy.data.objects.new('Cylinder.004', me_cylinder_004)
ob_cylinder_005 = bpy.data.objects.new('Cylinder.005', me_cylinder_005)
ob_cylinder_006 = bpy.data.objects.new('Cylinder.006', me_cylinder_006)
ob_cylinder_007 = bpy.data.objects.new('Cylinder.007', me_cylinder_007)
ob_cylinder_008 = bpy.data.objects.new('Cylinder.008', me_cylinder_008)
ob_camera = bpy.data.objects.new('Camera', cam_camera)
ob_light = bpy.data.objects.new('Light', light_light)

# ---- transforms, parenting, visibility, modifiers, constraints
ob_pier.location = (0.0, 0.0, 0.0)
ob_pier.scale = (3.154, 0.2835, 0.109)
ob_pier.lock_rotations_4d = False
ob_pier.empty_display_type = 'ARROWS'
ob_pier.lineart.crease_threshold = 0.0
ob_wood_001.parent = ob_pier
ob_wood_001.matrix_parent_inverse = Matrix(((0.3171, -0.0, 0.0, -0.0), (-0.0, 3.527, -0.0, 0.0), (0.0, -0.0, 9.175, -0.0), (-0.0, 0.0, -0.0, 1.0)))
ob_wood_001.location = (0.0, 0.6468, 0.0)
ob_wood_001.rotation_euler = (-3.142, -3.353e-23, 4.441e-16)
ob_wood_001.scale = (3.154, 0.2835, 0.109)
ob_wood_001.lock_rotations_4d = False
ob_wood_001.empty_display_type = 'ARROWS'
ob_wood_001.lineart.crease_threshold = 0.0
ob_wood_002.parent = ob_pier
ob_wood_002.matrix_parent_inverse = Matrix(((0.3171, -0.0, 0.0, -0.0), (-0.0, 3.527, -0.0, 0.0), (0.0, -0.0, 9.175, -0.0), (-0.0, 0.0, -0.0, 1.0)))
ob_wood_002.location = (0.0, 1.29, 0.0)
ob_wood_002.rotation_euler = (0.0, -0.0, -3.142)
ob_wood_002.scale = (3.154, 0.2835, 0.109)
ob_wood_002.lock_rotations_4d = False
ob_wood_002.empty_display_type = 'ARROWS'
ob_wood_002.lineart.crease_threshold = 0.0
ob_wood_003.parent = ob_pier
ob_wood_003.matrix_parent_inverse = Matrix(((0.3171, -0.0, 0.0, -0.0), (-0.0, 3.527, -0.0, 0.0), (0.0, -0.0, 9.175, -0.0), (-0.0, 0.0, -0.0, 1.0)))
ob_wood_003.location = (0.0, 1.941, 0.0)
ob_wood_003.rotation_euler = (3.142, -0.0, 0.0)
ob_wood_003.scale = (3.154, 0.2835, 0.109)
ob_wood_003.lock_rotations_4d = False
ob_wood_003.empty_display_type = 'ARROWS'
ob_wood_003.lineart.crease_threshold = 0.0
ob_wood_004.parent = ob_pier
ob_wood_004.matrix_parent_inverse = Matrix(((0.3171, -0.0, 0.0, -0.0), (-0.0, 3.527, -0.0, 0.0), (0.0, -0.0, 9.175, -0.0), (-0.0, 0.0, -0.0, 1.0)))
ob_wood_004.location = (0.0, 2.593, 0.0)
ob_wood_004.scale = (3.154, 0.2835, 0.109)
ob_wood_004.lock_rotations_4d = False
ob_wood_004.empty_display_type = 'ARROWS'
ob_wood_004.lineart.crease_threshold = 0.0
ob_wood_005.parent = ob_pier
ob_wood_005.matrix_parent_inverse = Matrix(((0.3171, -0.0, 0.0, -0.0), (-0.0, 3.527, -0.0, 0.0), (0.0, -0.0, 9.175, -0.0), (-0.0, 0.0, -0.0, 1.0)))
ob_wood_005.location = (0.0, 3.24, 0.0)
ob_wood_005.rotation_euler = (-3.142, -3.353e-23, 4.441e-16)
ob_wood_005.scale = (3.154, 0.2835, 0.109)
ob_wood_005.lock_rotations_4d = False
ob_wood_005.empty_display_type = 'ARROWS'
ob_wood_005.lineart.crease_threshold = 0.0
ob_wood_006.parent = ob_pier
ob_wood_006.matrix_parent_inverse = Matrix(((0.3171, -0.0, 0.0, -0.0), (-0.0, 3.527, -0.0, 0.0), (0.0, -0.0, 9.175, -0.0), (-0.0, 0.0, -0.0, 1.0)))
ob_wood_006.location = (0.0, 3.883, 0.0)
ob_wood_006.rotation_euler = (0.0, -0.0, -3.142)
ob_wood_006.scale = (3.154, 0.2835, 0.109)
ob_wood_006.lock_rotations_4d = False
ob_wood_006.empty_display_type = 'ARROWS'
ob_wood_006.lineart.crease_threshold = 0.0
ob_wood_007.parent = ob_pier
ob_wood_007.matrix_parent_inverse = Matrix(((0.3171, -0.0, 0.0, -0.0), (-0.0, 3.527, -0.0, 0.0), (0.0, -0.0, 9.175, -0.0), (-0.0, 0.0, -0.0, 1.0)))
ob_wood_007.location = (0.0, 4.534, 0.0)
ob_wood_007.rotation_euler = (3.142, -0.0, 0.0)
ob_wood_007.scale = (3.154, 0.2835, 0.109)
ob_wood_007.lock_rotations_4d = False
ob_wood_007.empty_display_type = 'ARROWS'
ob_wood_007.lineart.crease_threshold = 0.0
ob_wood_008.parent = ob_pier
ob_wood_008.matrix_parent_inverse = Matrix(((0.3171, -0.0, 0.0, -0.0), (-0.0, 3.527, -0.0, 0.0), (0.0, -0.0, 9.175, -0.0), (-0.0, 0.0, -0.0, 1.0)))
ob_wood_008.location = (0.0, 5.195, 0.0)
ob_wood_008.rotation_euler = (0.0, -0.0, -3.142)
ob_wood_008.scale = (3.154, 0.2835, 0.109)
ob_wood_008.lock_rotations_4d = False
ob_wood_008.empty_display_type = 'ARROWS'
ob_wood_008.lineart.crease_threshold = 0.0
ob_wood_009.parent = ob_pier
ob_wood_009.matrix_parent_inverse = Matrix(((0.3171, -0.0, 0.0, -0.0), (-0.0, 3.527, -0.0, 0.0), (0.0, -0.0, 9.175, -0.0), (-0.0, 0.0, -0.0, 1.0)))
ob_wood_009.location = (0.0, 5.846, 0.0)
ob_wood_009.rotation_euler = (3.142, -0.0, 0.0)
ob_wood_009.scale = (3.154, 0.2835, 0.109)
ob_wood_009.lock_rotations_4d = False
ob_wood_009.empty_display_type = 'ARROWS'
ob_wood_009.lineart.crease_threshold = 0.0
ob_wood_010.parent = ob_pier
ob_wood_010.matrix_parent_inverse = Matrix(((0.3171, -0.0, 0.0, -0.0), (-0.0, 3.527, -0.0, 0.0), (0.0, -0.0, 9.175, -0.0), (-0.0, 0.0, -0.0, 1.0)))
ob_wood_010.location = (1.371, 2.845, -0.2017)
ob_wood_010.rotation_euler = (0.0, 0.0, -4.712)
ob_wood_010.scale = (6.969, 0.09414, 0.109)
ob_wood_010.lock_rotations_4d = False
ob_wood_010.empty_display_type = 'ARROWS'
ob_wood_010.lineart.crease_threshold = 0.0
ob_wood_011.parent = ob_pier
ob_wood_011.matrix_parent_inverse = Matrix(((0.3171, -0.0, 0.0, -0.0), (-0.0, 3.527, -0.0, 0.0), (0.0, -0.0, 9.175, -0.0), (-0.0, 0.0, -0.0, 1.0)))
ob_wood_011.location = (-1.312, 2.845, -0.2017)
ob_wood_011.rotation_euler = (0.0, 0.0, -4.712)
ob_wood_011.scale = (6.969, 0.09414, 0.109)
ob_wood_011.lock_rotations_4d = False
ob_wood_011.empty_display_type = 'ARROWS'
ob_wood_011.lineart.crease_threshold = 0.0
ob_wood_012.parent = ob_pier
ob_wood_012.matrix_parent_inverse = Matrix(((0.3171, -0.0, 0.0, -0.0), (-0.0, 3.527, -0.0, 0.0), (0.0, -0.0, 9.175, -0.0), (-0.0, 0.0, -0.0, 1.0)))
ob_wood_012.location = (1.339, 2.759, -1.028)
ob_wood_012.rotation_euler = (-3.048e-09, 0.2485, -4.712)
ob_wood_012.scale = (6.969, 0.09414, 0.109)
ob_wood_012.lock_rotations_4d = False
ob_wood_012.empty_display_type = 'ARROWS'
ob_wood_012.lineart.crease_threshold = 0.0
ob_wood_013.parent = ob_pier
ob_wood_013.matrix_parent_inverse = Matrix(((0.3171, -0.0, 0.0, -0.0), (-0.0, 3.527, -0.0, 0.0), (0.0, -0.0, 9.175, -0.0), (-0.0, 0.0, -0.0, 1.0)))
ob_wood_013.location = (1.196, 4.556, -0.7195)
ob_wood_013.rotation_euler = (5.006e-09, -0.3781, -4.712)
ob_wood_013.scale = (2.65, 0.08902, 0.103)
ob_wood_013.lock_rotations_4d = False
ob_wood_013.empty_display_type = 'ARROWS'
ob_wood_013.lineart.crease_threshold = 0.0
ob_wood_014.parent = ob_pier
ob_wood_014.matrix_parent_inverse = Matrix(((0.3171, -0.0, 0.0, -0.0), (-0.0, 3.527, -0.0, 0.0), (0.0, -0.0, 9.175, -0.0), (-0.0, 0.0, -0.0, 1.0)))
ob_wood_014.location = (-1.295, 2.759, -1.028)
ob_wood_014.rotation_euler = (-3.048e-09, 0.2485, -4.712)
ob_wood_014.scale = (6.969, 0.09414, 0.109)
ob_wood_014.lock_rotations_4d = False
ob_wood_014.empty_display_type = 'ARROWS'
ob_wood_014.lineart.crease_threshold = 0.0
ob_wood_016.parent = ob_pier
ob_wood_016.matrix_parent_inverse = Matrix(((0.3171, -0.0, 0.0, -0.0), (-0.0, 3.527, -0.0, 0.0), (0.0, -0.0, 9.175, -0.0), (-0.0, 0.0, -0.0, 1.0)))
ob_wood_016.location = (1.181, 5.892, -1.02)
ob_wood_016.rotation_euler = (-4.35e-06, -1.579, -4.712)
ob_wood_016.scale = (1.95, 0.09414, 0.109)
ob_wood_016.lock_rotations_4d = False
ob_wood_016.empty_display_type = 'ARROWS'
ob_wood_016.lineart.crease_threshold = 0.0
ob_wood_017.parent = ob_pier
ob_wood_017.matrix_parent_inverse = Matrix(((0.3171, -0.0, 0.0, -0.0), (-0.0, 3.527, -0.0, 0.0), (0.0, -0.0, 9.175, -0.0), (-0.0, 0.0, -0.0, 1.0)))
ob_wood_017.location = (-1.118, 5.892, -1.003)
ob_wood_017.rotation_euler = (-5.433e-08, 1.559, -4.712)
ob_wood_017.scale = (1.967, 0.09414, 0.109)
ob_wood_017.lock_rotations_4d = False
ob_wood_017.empty_display_type = 'ARROWS'
ob_wood_017.lineart.crease_threshold = 0.0
ob_wood_015.parent = ob_pier
ob_wood_015.matrix_parent_inverse = Matrix(((0.3171, -0.0, 0.0, -0.0), (-0.0, 3.527, -0.0, 0.0), (0.0, -0.0, 9.175, -0.0), (-0.0, 0.0, -0.0, 1.0)))
ob_wood_015.location = (-1.144, 4.556, -0.7195)
ob_wood_015.rotation_euler = (5.006e-09, -0.3781, -4.712)
ob_wood_015.scale = (2.65, 0.08902, 0.103)
ob_wood_015.lock_rotations_4d = False
ob_wood_015.empty_display_type = 'ARROWS'
ob_wood_015.lineart.crease_threshold = 0.0
ob_cylinder.parent = ob_pier
ob_cylinder.matrix_parent_inverse = Matrix(((0.3171, -0.0, 0.0, -0.0), (-0.0, 3.527, -0.0, 0.0), (0.0, -0.0, 9.175, -0.0), (-0.0, 0.0, -0.0, 1.0)))
ob_cylinder.location = (-1.412, 5.881, -0.2113)
ob_cylinder.rotation_euler = (-1.344e-07, -1.571, 0.0)
ob_cylinder.scale = (-0.05218, -0.05218, -0.02005)
ob_cylinder.lineart.crease_threshold = 0.0
ob_cylinder_001.parent = ob_pier
ob_cylinder_001.matrix_parent_inverse = Matrix(((0.3171, -0.0, 0.0, -0.0), (-0.0, 3.527, -0.0, 0.0), (0.0, -0.0, 9.175, -0.0), (-0.0, 0.0, -0.0, 1.0)))
ob_cylinder_001.location = (-1.412, 5.697, -0.2153)
ob_cylinder_001.rotation_euler = (-1.344e-07, -1.571, 0.0)
ob_cylinder_001.scale = (-0.05218, -0.05218, -0.02005)
ob_cylinder_001.lineart.crease_threshold = 0.0
ob_cylinder_002.parent = ob_pier
ob_cylinder_002.matrix_parent_inverse = Matrix(((0.3171, -0.0, 0.0, -0.0), (-0.0, 3.527, -0.0, 0.0), (0.0, -0.0, 9.175, -0.0), (-0.0, 0.0, -0.0, 1.0)))
ob_cylinder_002.location = (-1.412, 5.9, -1.829)
ob_cylinder_002.rotation_euler = (-1.344e-07, -1.571, 0.0)
ob_cylinder_002.scale = (-0.05218, -0.05218, -0.02005)
ob_cylinder_002.lineart.crease_threshold = 0.0
ob_cylinder_003.parent = ob_pier
ob_cylinder_003.matrix_parent_inverse = Matrix(((0.3171, -0.0, 0.0, -0.0), (-0.0, 3.527, -0.0, 0.0), (0.0, -0.0, 9.175, -0.0), (-0.0, 0.0, -0.0, 1.0)))
ob_cylinder_003.location = (-1.412, 3.455, -1.183)
ob_cylinder_003.rotation_euler = (-1.344e-07, -1.571, 0.0)
ob_cylinder_003.scale = (-0.05218, -0.05218, -0.02005)
ob_cylinder_003.lineart.crease_threshold = 0.0
ob_cylinder_004.parent = ob_pier
ob_cylinder_004.matrix_parent_inverse = Matrix(((0.3171, -0.0, 0.0, -0.0), (-0.0, 3.527, -0.0, 0.0), (0.0, -0.0, 9.175, -0.0), (-0.0, 0.0, -0.0, 1.0)))
ob_cylinder_004.location = (1.468, 5.899, -0.2171)
ob_cylinder_004.rotation_euler = (-1.344e-07, -4.712, 0.0)
ob_cylinder_004.scale = (-0.05218, -0.05218, -0.02005)
ob_cylinder_004.lineart.crease_threshold = 0.0
ob_cylinder_005.parent = ob_pier
ob_cylinder_005.matrix_parent_inverse = Matrix(((0.3171, -0.0, 0.0, -0.0), (-0.0, 3.527, -0.0, 0.0), (0.0, -0.0, 9.175, -0.0), (-0.0, 0.0, -0.0, 1.0)))
ob_cylinder_005.location = (1.468, 5.665, -0.2171)
ob_cylinder_005.rotation_euler = (-1.344e-07, -4.712, 0.0)
ob_cylinder_005.scale = (-0.05218, -0.05218, -0.02005)
ob_cylinder_005.lineart.crease_threshold = 0.0
ob_cylinder_006.parent = ob_pier
ob_cylinder_006.matrix_parent_inverse = Matrix(((0.3171, -0.0, 0.0, -0.0), (-0.0, 3.527, -0.0, 0.0), (0.0, -0.0, 9.175, -0.0), (-0.0, 0.0, -0.0, 1.0)))
ob_cylinder_006.location = (1.468, 5.903, -1.84)
ob_cylinder_006.rotation_euler = (-1.344e-07, -4.712, 0.0)
ob_cylinder_006.scale = (-0.05218, -0.05218, -0.02005)
ob_cylinder_006.lineart.crease_threshold = 0.0
ob_cylinder_007.parent = ob_pier
ob_cylinder_007.matrix_parent_inverse = Matrix(((0.3171, -0.0, 0.0, -0.0), (-0.0, 3.527, -0.0, 0.0), (0.0, -0.0, 9.175, -0.0), (-0.0, 0.0, -0.0, 1.0)))
ob_cylinder_007.location = (1.468, 3.467, -1.203)
ob_cylinder_007.rotation_euler = (-1.344e-07, -4.712, 0.0)
ob_cylinder_007.scale = (-0.05218, -0.05218, -0.02005)
ob_cylinder_007.lineart.crease_threshold = 0.0
ob_cylinder_008.location = (-1.308, -0.02367, 0.1893)
ob_cylinder_008.scale = (0.04701, 0.04701, 0.04701)
ob_cylinder_008.lineart.crease_threshold = 0.0
ob_camera.location = (7.359, -6.926, 4.958)
ob_camera.rotation_euler = (1.109, 0.0, 0.8149)
ob_camera.lock_rotations_4d = False
ob_camera.empty_display_type = 'ARROWS'
ob_camera.color = (0.0, 0.0, 0.0, 0.0)
ob_camera.display_type = 'WIRE'
ob_camera.lineart.crease_threshold = 0.0
ob_light.location = (4.076, 1.005, 5.904)
ob_light.rotation_euler = (0.6503, 0.05522, 1.866)
ob_light.lock_rotations_4d = False
ob_light.empty_display_type = 'ARROWS'
ob_light.color = (0.0, 0.0, 0.0, 0.0)
ob_light.lineart.crease_threshold = 0.0

# ---- collection membership
col_pier.objects.link(ob_pier)
col_pier.objects.link(ob_wood_001)
col_pier.objects.link(ob_wood_002)
col_pier.objects.link(ob_wood_003)
col_pier.objects.link(ob_wood_004)
col_pier.objects.link(ob_wood_005)
col_pier.objects.link(ob_wood_006)
col_pier.objects.link(ob_wood_007)
col_pier.objects.link(ob_wood_008)
col_pier.objects.link(ob_wood_009)
col_pier.objects.link(ob_wood_010)
col_pier.objects.link(ob_wood_011)
col_pier.objects.link(ob_wood_012)
col_pier.objects.link(ob_wood_013)
col_pier.objects.link(ob_wood_014)
col_pier.objects.link(ob_wood_016)
col_pier.objects.link(ob_wood_017)
col_pier.objects.link(ob_wood_015)
col_pier.objects.link(ob_cylinder)
col_pier.objects.link(ob_cylinder_001)
col_pier.objects.link(ob_cylinder_002)
col_pier.objects.link(ob_cylinder_003)
col_pier.objects.link(ob_cylinder_004)
col_pier.objects.link(ob_cylinder_005)
col_pier.objects.link(ob_cylinder_006)
col_pier.objects.link(ob_cylinder_007)
col_pier.objects.link(ob_cylinder_008)
col_environment.objects.link(ob_camera)
col_environment.objects.link(ob_light)

# ---- scene / render settings (as saved in the file)
scene.camera = ob_camera
scene.frame_start = 1; scene.frame_end = 250; scene.frame_set(1)
scene.render.engine = 'BLENDER_EEVEE_NEXT'
scene.cycles.use_denoising = False
scene.cycles.samples = 128
scene.cycles.sampling_pattern = 'TABULATED_SOBOL'
scene.cycles.use_adaptive_sampling = False
scene.cycles.use_light_tree = False
scene.view_settings.view_transform = 'Filmic'
bpy.context.view_layer.update()
